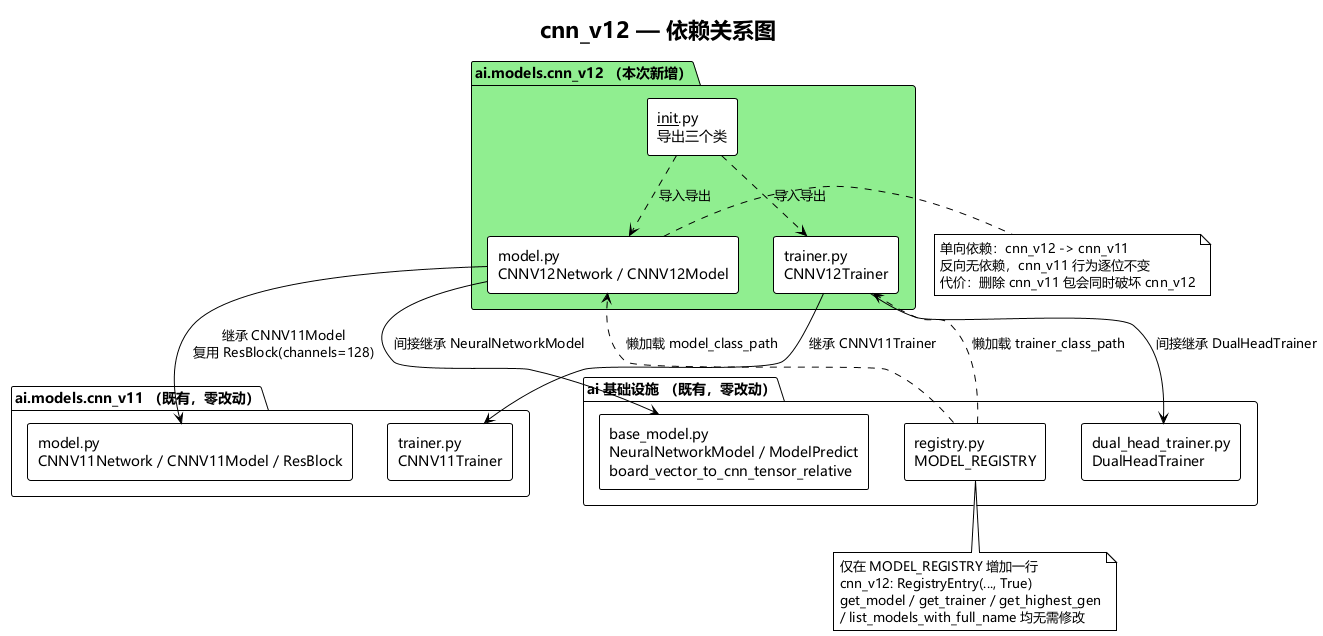

The diagram above was rendered by PlantUML. Its source (embedded in the PNG):
@startuml
!theme plain

' 中文字体配置（Windows）
skinparam defaultFontName Microsoft YaHei,SimHei,SimSun,sans-serif
skinparam classFontName Microsoft YaHei,SimHei,SimSun,sans-serif
skinparam componentFontName Microsoft YaHei,SimHei,SimSun,sans-serif
skinparam componentStyle rectangle

title cnn_v12 — 依赖关系图

package "ai.models.cnn_v12 （本次新增）" #LightGreen {
  component "model.py\nCNNV12Network / CNNV12Model" as V12Model
  component "trainer.py\nCNNV12Trainer" as V12Trainer
  component "__init__.py\n导出三个类" as V12Init
}

package "ai.models.cnn_v11 （既有，零改动）" {
  component "model.py\nCNNV11Network / CNNV11Model / ResBlock" as V11Model
  component "trainer.py\nCNNV11Trainer" as V11Trainer
}

package "ai 基础设施 （既有，零改动）" {
  component "base_model.py\nNeuralNetworkModel / ModelPredict\nboard_vector_to_cnn_tensor_relative" as BaseModel
  component "dual_head_trainer.py\nDualHeadTrainer" as DualHead
  component "registry.py\nMODEL_REGISTRY" as Registry
}

V12Model --> V11Model : 继承 CNNV11Model\n复用 ResBlock(channels=128)
V12Trainer --> V11Trainer : 继承 CNNV11Trainer
V12Model --> BaseModel : 间接继承 NeuralNetworkModel
V12Trainer --> DualHead : 间接继承 DualHeadTrainer
V12Init ..> V12Model : 导入导出
V12Init ..> V12Trainer : 导入导出

Registry ..> V12Model : 懒加载 model_class_path
Registry ..> V12Trainer : 懒加载 trainer_class_path

note right of V12Model
  单向依赖：cnn_v12 -> cnn_v11
  反向无依赖，cnn_v11 行为逐位不变
  代价：删除 cnn_v11 包会同时破坏 cnn_v12
end note

note bottom of Registry
  仅在 MODEL_REGISTRY 增加一行
  cnn_v12: RegistryEntry(..., True)
  get_model / get_trainer / get_highest_gen
  / list_models_with_full_name 均无需修改
end note

@enduml